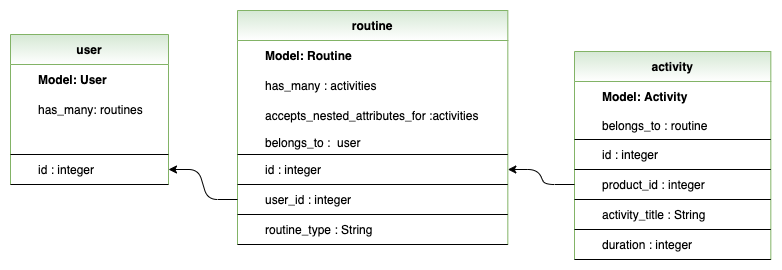

The diagram above was exported from draw.io. Its source (the exported page's mxGraphModel, read from the mxfile embedded in the PNG):
<mxGraphModel dx="896" dy="596" grid="0" gridSize="10" guides="1" tooltips="1" connect="1" arrows="1" fold="1" page="1" pageScale="1" pageWidth="1100" pageHeight="1700" math="0" shadow="0" extFonts="Permanent Marker^https://fonts.googleapis.com/css?family=Permanent+Marker">
  <root>
    <mxCell id="0" />
    <mxCell id="1" parent="0" />
    <mxCell id="ol7HrrcWBCk06BgOXNiV-45" value="routine" style="shape=table;startSize=30;container=1;collapsible=1;childLayout=tableLayout;fixedRows=1;rowLines=0;fontStyle=1;align=center;resizeLast=1;columnLines=0;fillColor=#d5e8d4;strokeColor=#82b366;gradientColor=#ffffff;" parent="1" vertex="1">
      <mxGeometry x="452" y="166" width="270.33333333333337" height="234" as="geometry" />
    </mxCell>
    <mxCell id="ol7HrrcWBCk06BgOXNiV-46" value="" style="shape=partialRectangle;collapsible=0;dropTarget=0;pointerEvents=0;fillColor=none;top=0;left=0;bottom=0;right=0;points=[[0,0.5],[1,0.5]];portConstraint=eastwest;" parent="ol7HrrcWBCk06BgOXNiV-45" vertex="1">
      <mxGeometry y="30" width="270.33333333333337" height="30" as="geometry" />
    </mxCell>
    <mxCell id="ol7HrrcWBCk06BgOXNiV-47" value=" " style="shape=partialRectangle;connectable=0;fillColor=none;top=0;left=0;bottom=0;right=0;fontStyle=1;overflow=hidden;align=left;" parent="ol7HrrcWBCk06BgOXNiV-46" vertex="1">
      <mxGeometry width="20" height="30" as="geometry" />
    </mxCell>
    <mxCell id="ol7HrrcWBCk06BgOXNiV-48" value="Model: Routine" style="shape=partialRectangle;connectable=0;fillColor=none;top=0;left=0;bottom=0;right=0;align=left;spacingLeft=6;fontStyle=1;overflow=hidden;" parent="ol7HrrcWBCk06BgOXNiV-46" vertex="1">
      <mxGeometry x="20" width="250.33333333333337" height="30" as="geometry" />
    </mxCell>
    <mxCell id="ol7HrrcWBCk06BgOXNiV-70" style="shape=partialRectangle;collapsible=0;dropTarget=0;pointerEvents=0;fillColor=none;top=0;left=0;bottom=0;right=0;points=[[0,0.5],[1,0.5]];portConstraint=eastwest;" parent="ol7HrrcWBCk06BgOXNiV-45" vertex="1">
      <mxGeometry y="60" width="270.33333333333337" height="30" as="geometry" />
    </mxCell>
    <mxCell id="ol7HrrcWBCk06BgOXNiV-71" style="shape=partialRectangle;connectable=0;fillColor=none;top=0;left=0;bottom=0;right=0;fontStyle=1;overflow=hidden;align=left;" parent="ol7HrrcWBCk06BgOXNiV-70" vertex="1">
      <mxGeometry width="20" height="30" as="geometry" />
    </mxCell>
    <mxCell id="ol7HrrcWBCk06BgOXNiV-72" value="has_many : activities" style="shape=partialRectangle;connectable=0;fillColor=none;top=0;left=0;bottom=0;right=0;align=left;spacingLeft=6;fontStyle=0;overflow=hidden;" parent="ol7HrrcWBCk06BgOXNiV-70" vertex="1">
      <mxGeometry x="20" width="250.33333333333337" height="30" as="geometry" />
    </mxCell>
    <mxCell id="q1P97K2l7oE7Mg34GuUr-23" style="shape=partialRectangle;collapsible=0;dropTarget=0;pointerEvents=0;fillColor=none;top=0;left=0;bottom=0;right=0;points=[[0,0.5],[1,0.5]];portConstraint=eastwest;" parent="ol7HrrcWBCk06BgOXNiV-45" vertex="1">
      <mxGeometry y="90" width="270.33333333333337" height="30" as="geometry" />
    </mxCell>
    <mxCell id="q1P97K2l7oE7Mg34GuUr-24" style="shape=partialRectangle;connectable=0;fillColor=none;top=0;left=0;bottom=0;right=0;fontStyle=1;overflow=hidden;align=left;" parent="q1P97K2l7oE7Mg34GuUr-23" vertex="1">
      <mxGeometry width="20" height="30" as="geometry" />
    </mxCell>
    <mxCell id="q1P97K2l7oE7Mg34GuUr-25" value="accepts_nested_attributes_for :activities" style="shape=partialRectangle;connectable=0;fillColor=none;top=0;left=0;bottom=0;right=0;align=left;spacingLeft=6;fontStyle=0;overflow=hidden;" parent="q1P97K2l7oE7Mg34GuUr-23" vertex="1">
      <mxGeometry x="20" width="250.33333333333337" height="30" as="geometry" />
    </mxCell>
    <mxCell id="ol7HrrcWBCk06BgOXNiV-49" value="" style="shape=partialRectangle;collapsible=0;dropTarget=0;pointerEvents=0;fillColor=none;top=0;left=0;bottom=1;right=0;points=[[0,0.5],[1,0.5]];portConstraint=eastwest;" parent="ol7HrrcWBCk06BgOXNiV-45" vertex="1">
      <mxGeometry y="120" width="270.33333333333337" height="24" as="geometry" />
    </mxCell>
    <mxCell id="ol7HrrcWBCk06BgOXNiV-50" value="" style="shape=partialRectangle;connectable=0;fillColor=none;top=0;left=0;bottom=0;right=0;fontStyle=1;overflow=hidden;" parent="ol7HrrcWBCk06BgOXNiV-49" vertex="1">
      <mxGeometry width="20" height="24" as="geometry" />
    </mxCell>
    <mxCell id="ol7HrrcWBCk06BgOXNiV-51" value="belongs_to :  user" style="shape=partialRectangle;connectable=0;fillColor=none;top=0;left=0;bottom=0;right=0;align=left;spacingLeft=6;fontStyle=0;overflow=hidden;" parent="ol7HrrcWBCk06BgOXNiV-49" vertex="1">
      <mxGeometry x="20" width="250.33333333333337" height="24" as="geometry" />
    </mxCell>
    <mxCell id="ol7HrrcWBCk06BgOXNiV-79" style="shape=partialRectangle;collapsible=0;dropTarget=0;pointerEvents=0;fillColor=none;top=0;left=0;bottom=1;right=0;points=[[0,0.5],[1,0.5]];portConstraint=eastwest;" parent="ol7HrrcWBCk06BgOXNiV-45" vertex="1">
      <mxGeometry y="144" width="270.33333333333337" height="30" as="geometry" />
    </mxCell>
    <mxCell id="ol7HrrcWBCk06BgOXNiV-80" style="shape=partialRectangle;connectable=0;fillColor=none;top=0;left=0;bottom=0;right=0;fontStyle=1;overflow=hidden;" parent="ol7HrrcWBCk06BgOXNiV-79" vertex="1">
      <mxGeometry width="20" height="30" as="geometry" />
    </mxCell>
    <mxCell id="ol7HrrcWBCk06BgOXNiV-81" value="id : integer" style="shape=partialRectangle;connectable=0;fillColor=none;top=0;left=0;bottom=0;right=0;align=left;spacingLeft=6;fontStyle=0;overflow=hidden;" parent="ol7HrrcWBCk06BgOXNiV-79" vertex="1">
      <mxGeometry x="20" width="250.33333333333337" height="30" as="geometry" />
    </mxCell>
    <mxCell id="q1P97K2l7oE7Mg34GuUr-26" style="shape=partialRectangle;collapsible=0;dropTarget=0;pointerEvents=0;fillColor=none;top=0;left=0;bottom=1;right=0;points=[[0,0.5],[1,0.5]];portConstraint=eastwest;" parent="ol7HrrcWBCk06BgOXNiV-45" vertex="1">
      <mxGeometry y="174" width="270.33333333333337" height="30" as="geometry" />
    </mxCell>
    <mxCell id="q1P97K2l7oE7Mg34GuUr-27" style="shape=partialRectangle;connectable=0;fillColor=none;top=0;left=0;bottom=0;right=0;fontStyle=1;overflow=hidden;" parent="q1P97K2l7oE7Mg34GuUr-26" vertex="1">
      <mxGeometry width="20" height="30" as="geometry" />
    </mxCell>
    <mxCell id="q1P97K2l7oE7Mg34GuUr-28" value="user_id : integer" style="shape=partialRectangle;connectable=0;fillColor=none;top=0;left=0;bottom=0;right=0;align=left;spacingLeft=6;fontStyle=0;overflow=hidden;" parent="q1P97K2l7oE7Mg34GuUr-26" vertex="1">
      <mxGeometry x="20" width="250.33333333333337" height="30" as="geometry" />
    </mxCell>
    <mxCell id="ol7HrrcWBCk06BgOXNiV-87" style="shape=partialRectangle;collapsible=0;dropTarget=0;pointerEvents=0;fillColor=none;top=0;left=0;bottom=1;right=0;points=[[0,0.5],[1,0.5]];portConstraint=eastwest;" parent="ol7HrrcWBCk06BgOXNiV-45" vertex="1">
      <mxGeometry y="204" width="270.33333333333337" height="30" as="geometry" />
    </mxCell>
    <mxCell id="ol7HrrcWBCk06BgOXNiV-88" style="shape=partialRectangle;connectable=0;fillColor=none;top=0;left=0;bottom=0;right=0;fontStyle=1;overflow=hidden;" parent="ol7HrrcWBCk06BgOXNiV-87" vertex="1">
      <mxGeometry width="20" height="30" as="geometry" />
    </mxCell>
    <mxCell id="ol7HrrcWBCk06BgOXNiV-89" value="routine_type : String" style="shape=partialRectangle;connectable=0;fillColor=none;top=0;left=0;bottom=0;right=0;align=left;spacingLeft=6;fontStyle=0;overflow=hidden;" parent="ol7HrrcWBCk06BgOXNiV-87" vertex="1">
      <mxGeometry x="20" width="250.33333333333337" height="30" as="geometry" />
    </mxCell>
    <mxCell id="ol7HrrcWBCk06BgOXNiV-90" value="activity" style="shape=table;startSize=30;container=1;collapsible=1;childLayout=tableLayout;fixedRows=1;rowLines=0;fontStyle=1;align=center;resizeLast=1;columnLines=0;fillColor=#d5e8d4;strokeColor=#82b366;gradientColor=#ffffff;" parent="1" vertex="1">
      <mxGeometry x="789" y="207" width="196.33333333333314" height="208" as="geometry" />
    </mxCell>
    <mxCell id="ol7HrrcWBCk06BgOXNiV-91" value="" style="shape=partialRectangle;collapsible=0;dropTarget=0;pointerEvents=0;fillColor=none;top=0;left=0;bottom=0;right=0;points=[[0,0.5],[1,0.5]];portConstraint=eastwest;" parent="ol7HrrcWBCk06BgOXNiV-90" vertex="1">
      <mxGeometry y="30" width="196.33333333333314" height="29" as="geometry" />
    </mxCell>
    <mxCell id="ol7HrrcWBCk06BgOXNiV-92" value=" " style="shape=partialRectangle;connectable=0;fillColor=none;top=0;left=0;bottom=0;right=0;fontStyle=1;overflow=hidden;align=left;" parent="ol7HrrcWBCk06BgOXNiV-91" vertex="1">
      <mxGeometry width="20" height="29" as="geometry" />
    </mxCell>
    <mxCell id="ol7HrrcWBCk06BgOXNiV-93" value="Model: Activity" style="shape=partialRectangle;connectable=0;fillColor=none;top=0;left=0;bottom=0;right=0;align=left;spacingLeft=6;fontStyle=1;overflow=hidden;" parent="ol7HrrcWBCk06BgOXNiV-91" vertex="1">
      <mxGeometry x="20" width="176.33333333333314" height="29" as="geometry" />
    </mxCell>
    <mxCell id="ol7HrrcWBCk06BgOXNiV-97" value="" style="shape=partialRectangle;collapsible=0;dropTarget=0;pointerEvents=0;fillColor=none;top=0;left=0;bottom=1;right=0;points=[[0,0.5],[1,0.5]];portConstraint=eastwest;" parent="ol7HrrcWBCk06BgOXNiV-90" vertex="1">
      <mxGeometry y="59" width="196.33333333333314" height="29" as="geometry" />
    </mxCell>
    <mxCell id="ol7HrrcWBCk06BgOXNiV-98" value="" style="shape=partialRectangle;connectable=0;fillColor=none;top=0;left=0;bottom=0;right=0;fontStyle=1;overflow=hidden;" parent="ol7HrrcWBCk06BgOXNiV-97" vertex="1">
      <mxGeometry width="20" height="29" as="geometry" />
    </mxCell>
    <mxCell id="ol7HrrcWBCk06BgOXNiV-99" value="belongs_to : routine" style="shape=partialRectangle;connectable=0;fillColor=none;top=0;left=0;bottom=0;right=0;align=left;spacingLeft=6;fontStyle=0;overflow=hidden;" parent="ol7HrrcWBCk06BgOXNiV-97" vertex="1">
      <mxGeometry x="20" width="176.33333333333314" height="29" as="geometry" />
    </mxCell>
    <mxCell id="ol7HrrcWBCk06BgOXNiV-100" style="shape=partialRectangle;collapsible=0;dropTarget=0;pointerEvents=0;fillColor=none;top=0;left=0;bottom=1;right=0;points=[[0,0.5],[1,0.5]];portConstraint=eastwest;" parent="ol7HrrcWBCk06BgOXNiV-90" vertex="1">
      <mxGeometry y="88" width="196.33333333333314" height="30" as="geometry" />
    </mxCell>
    <mxCell id="ol7HrrcWBCk06BgOXNiV-101" style="shape=partialRectangle;connectable=0;fillColor=none;top=0;left=0;bottom=0;right=0;fontStyle=1;overflow=hidden;" parent="ol7HrrcWBCk06BgOXNiV-100" vertex="1">
      <mxGeometry width="20" height="30" as="geometry" />
    </mxCell>
    <mxCell id="ol7HrrcWBCk06BgOXNiV-102" value="id : integer" style="shape=partialRectangle;connectable=0;fillColor=none;top=0;left=0;bottom=0;right=0;align=left;spacingLeft=6;fontStyle=0;overflow=hidden;" parent="ol7HrrcWBCk06BgOXNiV-100" vertex="1">
      <mxGeometry x="20" width="176.33333333333314" height="30" as="geometry" />
    </mxCell>
    <mxCell id="ol7HrrcWBCk06BgOXNiV-103" style="shape=partialRectangle;collapsible=0;dropTarget=0;pointerEvents=0;fillColor=none;top=0;left=0;bottom=1;right=0;points=[[0,0.5],[1,0.5]];portConstraint=eastwest;" parent="ol7HrrcWBCk06BgOXNiV-90" vertex="1">
      <mxGeometry y="118" width="196.33333333333314" height="30" as="geometry" />
    </mxCell>
    <mxCell id="ol7HrrcWBCk06BgOXNiV-104" style="shape=partialRectangle;connectable=0;fillColor=none;top=0;left=0;bottom=0;right=0;fontStyle=1;overflow=hidden;" parent="ol7HrrcWBCk06BgOXNiV-103" vertex="1">
      <mxGeometry width="20" height="30" as="geometry" />
    </mxCell>
    <mxCell id="ol7HrrcWBCk06BgOXNiV-105" value="product_id : integer" style="shape=partialRectangle;connectable=0;fillColor=none;top=0;left=0;bottom=0;right=0;align=left;spacingLeft=6;fontStyle=0;overflow=hidden;" parent="ol7HrrcWBCk06BgOXNiV-103" vertex="1">
      <mxGeometry x="20" width="176.33333333333314" height="30" as="geometry" />
    </mxCell>
    <mxCell id="uYIEJhGwTwdsQMW3py9O-4" style="shape=partialRectangle;collapsible=0;dropTarget=0;pointerEvents=0;fillColor=none;top=0;left=0;bottom=1;right=0;points=[[0,0.5],[1,0.5]];portConstraint=eastwest;" parent="ol7HrrcWBCk06BgOXNiV-90" vertex="1">
      <mxGeometry y="148" width="196.33333333333314" height="30" as="geometry" />
    </mxCell>
    <mxCell id="uYIEJhGwTwdsQMW3py9O-5" style="shape=partialRectangle;connectable=0;fillColor=none;top=0;left=0;bottom=0;right=0;fontStyle=1;overflow=hidden;" parent="uYIEJhGwTwdsQMW3py9O-4" vertex="1">
      <mxGeometry width="20" height="30" as="geometry" />
    </mxCell>
    <mxCell id="uYIEJhGwTwdsQMW3py9O-6" value="activity_title : String" style="shape=partialRectangle;connectable=0;fillColor=none;top=0;left=0;bottom=0;right=0;align=left;spacingLeft=6;fontStyle=0;overflow=hidden;" parent="uYIEJhGwTwdsQMW3py9O-4" vertex="1">
      <mxGeometry x="20" width="176.33333333333314" height="30" as="geometry" />
    </mxCell>
    <mxCell id="q1P97K2l7oE7Mg34GuUr-33" style="shape=partialRectangle;collapsible=0;dropTarget=0;pointerEvents=0;fillColor=none;top=0;left=0;bottom=1;right=0;points=[[0,0.5],[1,0.5]];portConstraint=eastwest;" parent="ol7HrrcWBCk06BgOXNiV-90" vertex="1">
      <mxGeometry y="178" width="196.33333333333314" height="30" as="geometry" />
    </mxCell>
    <mxCell id="q1P97K2l7oE7Mg34GuUr-34" style="shape=partialRectangle;connectable=0;fillColor=none;top=0;left=0;bottom=0;right=0;fontStyle=1;overflow=hidden;" parent="q1P97K2l7oE7Mg34GuUr-33" vertex="1">
      <mxGeometry width="20" height="30" as="geometry" />
    </mxCell>
    <mxCell id="q1P97K2l7oE7Mg34GuUr-35" value="duration : integer" style="shape=partialRectangle;connectable=0;fillColor=none;top=0;left=0;bottom=0;right=0;align=left;spacingLeft=6;fontStyle=0;overflow=hidden;" parent="q1P97K2l7oE7Mg34GuUr-33" vertex="1">
      <mxGeometry x="20" width="176.33333333333314" height="30" as="geometry" />
    </mxCell>
    <mxCell id="uYIEJhGwTwdsQMW3py9O-7" value="" style="edgeStyle=entityRelationEdgeStyle;fontSize=12;html=1;endArrow=none;endFill=0;entryX=0;entryY=0.5;entryDx=0;entryDy=0;exitX=1;exitY=0.5;exitDx=0;exitDy=0;startArrow=classic;startFill=1;" parent="1" source="ol7HrrcWBCk06BgOXNiV-79" target="ol7HrrcWBCk06BgOXNiV-103" edge="1">
      <mxGeometry width="100" height="100" relative="1" as="geometry">
        <mxPoint x="260" y="530" as="sourcePoint" />
        <mxPoint x="360" y="430" as="targetPoint" />
      </mxGeometry>
    </mxCell>
    <mxCell id="q1P97K2l7oE7Mg34GuUr-1" value="user" style="shape=table;startSize=30;container=1;collapsible=1;childLayout=tableLayout;fixedRows=1;rowLines=0;fontStyle=1;align=center;resizeLast=1;columnLines=0;fillColor=#d5e8d4;strokeColor=#82b366;gradientColor=#ffffff;" parent="1" vertex="1">
      <mxGeometry x="225" y="190" width="157.99999999999991" height="150" as="geometry" />
    </mxCell>
    <mxCell id="q1P97K2l7oE7Mg34GuUr-2" value="" style="shape=partialRectangle;collapsible=0;dropTarget=0;pointerEvents=0;fillColor=none;top=0;left=0;bottom=0;right=0;points=[[0,0.5],[1,0.5]];portConstraint=eastwest;" parent="q1P97K2l7oE7Mg34GuUr-1" vertex="1">
      <mxGeometry y="30" width="157.99999999999991" height="30" as="geometry" />
    </mxCell>
    <mxCell id="q1P97K2l7oE7Mg34GuUr-3" value=" " style="shape=partialRectangle;connectable=0;fillColor=none;top=0;left=0;bottom=0;right=0;fontStyle=1;overflow=hidden;align=left;" parent="q1P97K2l7oE7Mg34GuUr-2" vertex="1">
      <mxGeometry width="20" height="30" as="geometry" />
    </mxCell>
    <mxCell id="q1P97K2l7oE7Mg34GuUr-4" value="Model: User" style="shape=partialRectangle;connectable=0;fillColor=none;top=0;left=0;bottom=0;right=0;align=left;spacingLeft=6;fontStyle=1;overflow=hidden;" parent="q1P97K2l7oE7Mg34GuUr-2" vertex="1">
      <mxGeometry x="20" width="137.99999999999991" height="30" as="geometry" />
    </mxCell>
    <mxCell id="q1P97K2l7oE7Mg34GuUr-5" style="shape=partialRectangle;collapsible=0;dropTarget=0;pointerEvents=0;fillColor=none;top=0;left=0;bottom=0;right=0;points=[[0,0.5],[1,0.5]];portConstraint=eastwest;" parent="q1P97K2l7oE7Mg34GuUr-1" vertex="1">
      <mxGeometry y="60" width="157.99999999999991" height="30" as="geometry" />
    </mxCell>
    <mxCell id="q1P97K2l7oE7Mg34GuUr-6" style="shape=partialRectangle;connectable=0;fillColor=none;top=0;left=0;bottom=0;right=0;fontStyle=1;overflow=hidden;align=left;" parent="q1P97K2l7oE7Mg34GuUr-5" vertex="1">
      <mxGeometry width="20" height="30" as="geometry" />
    </mxCell>
    <mxCell id="q1P97K2l7oE7Mg34GuUr-7" value="has_many: routines" style="shape=partialRectangle;connectable=0;fillColor=none;top=0;left=0;bottom=0;right=0;align=left;spacingLeft=6;fontStyle=0;overflow=hidden;" parent="q1P97K2l7oE7Mg34GuUr-5" vertex="1">
      <mxGeometry x="20" width="137.99999999999991" height="30" as="geometry" />
    </mxCell>
    <mxCell id="q1P97K2l7oE7Mg34GuUr-8" value="" style="shape=partialRectangle;collapsible=0;dropTarget=0;pointerEvents=0;fillColor=none;top=0;left=0;bottom=1;right=0;points=[[0,0.5],[1,0.5]];portConstraint=eastwest;" parent="q1P97K2l7oE7Mg34GuUr-1" vertex="1">
      <mxGeometry y="90" width="157.99999999999991" height="30" as="geometry" />
    </mxCell>
    <mxCell id="q1P97K2l7oE7Mg34GuUr-9" value="" style="shape=partialRectangle;connectable=0;fillColor=none;top=0;left=0;bottom=0;right=0;fontStyle=1;overflow=hidden;" parent="q1P97K2l7oE7Mg34GuUr-8" vertex="1">
      <mxGeometry width="20" height="30" as="geometry" />
    </mxCell>
    <mxCell id="q1P97K2l7oE7Mg34GuUr-10" value="" style="shape=partialRectangle;connectable=0;fillColor=none;top=0;left=0;bottom=0;right=0;align=left;spacingLeft=6;fontStyle=0;overflow=hidden;" parent="q1P97K2l7oE7Mg34GuUr-8" vertex="1">
      <mxGeometry x="20" width="137.99999999999991" height="30" as="geometry" />
    </mxCell>
    <mxCell id="q1P97K2l7oE7Mg34GuUr-11" style="shape=partialRectangle;collapsible=0;dropTarget=0;pointerEvents=0;fillColor=none;top=0;left=0;bottom=1;right=0;points=[[0,0.5],[1,0.5]];portConstraint=eastwest;" parent="q1P97K2l7oE7Mg34GuUr-1" vertex="1">
      <mxGeometry y="120" width="157.99999999999991" height="30" as="geometry" />
    </mxCell>
    <mxCell id="q1P97K2l7oE7Mg34GuUr-12" style="shape=partialRectangle;connectable=0;fillColor=none;top=0;left=0;bottom=0;right=0;fontStyle=1;overflow=hidden;" parent="q1P97K2l7oE7Mg34GuUr-11" vertex="1">
      <mxGeometry width="20" height="30" as="geometry" />
    </mxCell>
    <mxCell id="q1P97K2l7oE7Mg34GuUr-13" value="id : integer" style="shape=partialRectangle;connectable=0;fillColor=none;top=0;left=0;bottom=0;right=0;align=left;spacingLeft=6;fontStyle=0;overflow=hidden;" parent="q1P97K2l7oE7Mg34GuUr-11" vertex="1">
      <mxGeometry x="20" width="137.99999999999991" height="30" as="geometry" />
    </mxCell>
    <mxCell id="q1P97K2l7oE7Mg34GuUr-29" value="" style="edgeStyle=entityRelationEdgeStyle;fontSize=12;html=1;endArrow=none;endFill=0;exitX=1;exitY=0.5;exitDx=0;exitDy=0;startArrow=classic;startFill=1;" parent="1" source="q1P97K2l7oE7Mg34GuUr-11" target="q1P97K2l7oE7Mg34GuUr-26" edge="1">
      <mxGeometry width="100" height="100" relative="1" as="geometry">
        <mxPoint x="384.66666666666674" y="258" as="sourcePoint" />
        <mxPoint x="452" y="384" as="targetPoint" />
      </mxGeometry>
    </mxCell>
  </root>
</mxGraphModel>